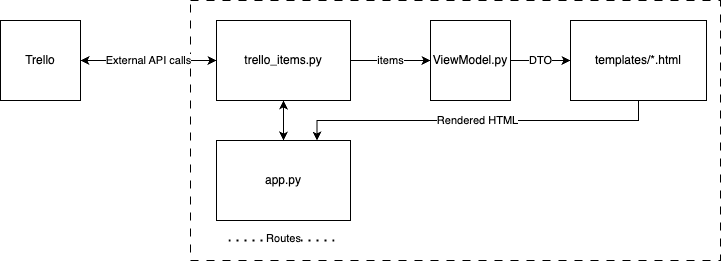

The diagram above was exported from draw.io. Its source (the exported page's mxGraphModel, read from the mxfile embedded in the PNG):
<mxGraphModel dx="1242" dy="731" grid="1" gridSize="10" guides="1" tooltips="1" connect="1" arrows="1" fold="1" page="1" pageScale="1" pageWidth="827" pageHeight="1169" math="0" shadow="0">
  <root>
    <mxCell id="0" />
    <mxCell id="1" parent="0" />
    <mxCell id="NC0JcGYRz7mytxx0m9_0-15" value="" style="rounded=0;whiteSpace=wrap;html=1;fillColor=none;dashed=1;dashPattern=8 8;" vertex="1" parent="1">
      <mxGeometry x="260" y="260" width="530" height="260" as="geometry" />
    </mxCell>
    <mxCell id="NC0JcGYRz7mytxx0m9_0-12" value="DTO" style="edgeStyle=orthogonalEdgeStyle;rounded=0;orthogonalLoop=1;jettySize=auto;html=1;entryX=0;entryY=0.5;entryDx=0;entryDy=0;" edge="1" parent="1" source="NC0JcGYRz7mytxx0m9_0-1" target="NC0JcGYRz7mytxx0m9_0-4">
      <mxGeometry relative="1" as="geometry" />
    </mxCell>
    <mxCell id="NC0JcGYRz7mytxx0m9_0-1" value="ViewModel.py" style="whiteSpace=wrap;html=1;aspect=fixed;" vertex="1" parent="1">
      <mxGeometry x="500" y="280" width="80" height="80" as="geometry" />
    </mxCell>
    <mxCell id="NC0JcGYRz7mytxx0m9_0-10" value="External API calls" style="edgeStyle=orthogonalEdgeStyle;rounded=0;orthogonalLoop=1;jettySize=auto;html=1;entryX=1;entryY=0.5;entryDx=0;entryDy=0;startArrow=classic;startFill=1;" edge="1" parent="1" source="NC0JcGYRz7mytxx0m9_0-3" target="NC0JcGYRz7mytxx0m9_0-6">
      <mxGeometry relative="1" as="geometry" />
    </mxCell>
    <mxCell id="NC0JcGYRz7mytxx0m9_0-11" value="items" style="edgeStyle=orthogonalEdgeStyle;rounded=0;orthogonalLoop=1;jettySize=auto;html=1;entryX=0;entryY=0.5;entryDx=0;entryDy=0;" edge="1" parent="1" source="NC0JcGYRz7mytxx0m9_0-3" target="NC0JcGYRz7mytxx0m9_0-1">
      <mxGeometry relative="1" as="geometry" />
    </mxCell>
    <mxCell id="NC0JcGYRz7mytxx0m9_0-3" value="trello_items.py" style="rounded=0;whiteSpace=wrap;html=1;" vertex="1" parent="1">
      <mxGeometry x="286" y="280" width="134" height="80" as="geometry" />
    </mxCell>
    <mxCell id="NC0JcGYRz7mytxx0m9_0-13" value="Rendered HTML" style="edgeStyle=orthogonalEdgeStyle;rounded=0;orthogonalLoop=1;jettySize=auto;html=1;entryX=0.75;entryY=0;entryDx=0;entryDy=0;" edge="1" parent="1" source="NC0JcGYRz7mytxx0m9_0-4" target="NC0JcGYRz7mytxx0m9_0-5">
      <mxGeometry relative="1" as="geometry">
        <Array as="points">
          <mxPoint x="708" y="380" />
          <mxPoint x="387" y="380" />
        </Array>
      </mxGeometry>
    </mxCell>
    <mxCell id="NC0JcGYRz7mytxx0m9_0-4" value="templates/*.html" style="rounded=0;whiteSpace=wrap;html=1;" vertex="1" parent="1">
      <mxGeometry x="640" y="280" width="136" height="80" as="geometry" />
    </mxCell>
    <mxCell id="NC0JcGYRz7mytxx0m9_0-9" style="edgeStyle=orthogonalEdgeStyle;rounded=0;orthogonalLoop=1;jettySize=auto;html=1;startArrow=classic;startFill=1;" edge="1" parent="1" source="NC0JcGYRz7mytxx0m9_0-5" target="NC0JcGYRz7mytxx0m9_0-3">
      <mxGeometry relative="1" as="geometry" />
    </mxCell>
    <mxCell id="NC0JcGYRz7mytxx0m9_0-5" value="app.py" style="rounded=0;whiteSpace=wrap;html=1;" vertex="1" parent="1">
      <mxGeometry x="286" y="400" width="134" height="80" as="geometry" />
    </mxCell>
    <mxCell id="NC0JcGYRz7mytxx0m9_0-6" value="Trello" style="whiteSpace=wrap;html=1;aspect=fixed;" vertex="1" parent="1">
      <mxGeometry x="70" y="280" width="80" height="80" as="geometry" />
    </mxCell>
    <mxCell id="NC0JcGYRz7mytxx0m9_0-7" value="" style="endArrow=none;dashed=1;html=1;dashPattern=1 3;strokeWidth=2;rounded=0;" edge="1" parent="1">
      <mxGeometry width="50" height="50" relative="1" as="geometry">
        <mxPoint x="298" y="500" as="sourcePoint" />
        <mxPoint x="408" y="500" as="targetPoint" />
      </mxGeometry>
    </mxCell>
    <mxCell id="NC0JcGYRz7mytxx0m9_0-8" value="Routes" style="edgeLabel;html=1;align=center;verticalAlign=middle;resizable=0;points=[];" vertex="1" connectable="0" parent="NC0JcGYRz7mytxx0m9_0-7">
      <mxGeometry x="-0.2909" y="3" relative="1" as="geometry">
        <mxPoint x="15" as="offset" />
      </mxGeometry>
    </mxCell>
  </root>
</mxGraphModel>